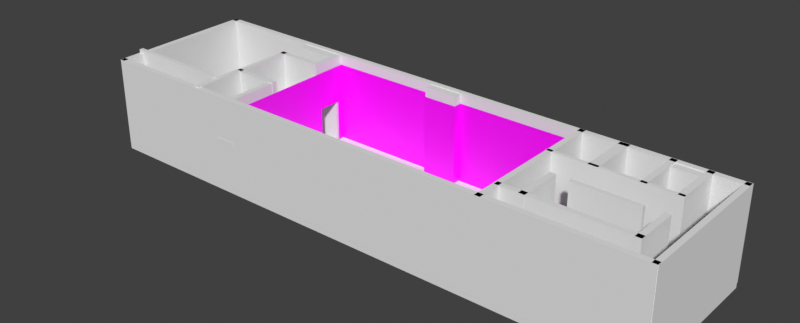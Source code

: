 # Source: 240_west_37th.before-edge-snap.blend  (saved by Blender 4.5.91; exported with 4.5.12 LTS)
import bpy
from mathutils import Matrix  # noqa: F401  (used for matrix-valued properties, if any)

bpy.ops.wm.read_factory_settings(use_empty=True)
scene = bpy.context.scene
scene.name = 'Scene'

# ---- collections
col_projection_surfaces = bpy.data.collections.new('Projection_Surfaces'); scene.collection.children.link(col_projection_surfaces)
col_room_structure = bpy.data.collections.new('Room_Structure'); scene.collection.children.link(col_room_structure)

# ---- images (referenced by path relative to the original .blend; pixels are not part of the script)
import os
ASSET_DIR = os.environ.get("B2B_ASSET_DIR", "")  # directory of the original .blend (textures are referenced by path, not embedded)
HERE = os.path.dirname(os.path.abspath(__file__))  # packed textures are extracted next to this script under _unpacked/

def load_image(name, relpath, width, height, colorspace="sRGB"):
    """Load a texture the original file referenced (path relative to the .blend, or extracted next to this script)."""
    p = next((c for c in (os.path.join(HERE, relpath), os.path.join(ASSET_DIR, relpath)) if relpath and os.path.exists(c)), "")
    if p:
        img = bpy.data.images.load(p, check_existing=True)
        img.name = name
    else:  # same state as the original file: an image datablock whose file is absent (Cycles renders it pink)
        img = bpy.data.images.new(name, width, height)
        img.source = "FILE"
        img.filepath = "//" + (relpath or name)
    img.colorspace_settings.name = colorspace
    return img
img_test_pattern_png = load_image('test-pattern.png', 'test-pattern.png', 1024, 1024, 'sRGB')

# ---- materials (node trees are filled in below, after node groups)
mat_projection_test_pattern_material = bpy.data.materials.new('projection_test_pattern_material')

# ---- material node trees
mat_projection_test_pattern_material.use_nodes = True; mat_projection_test_pattern_material.node_tree.nodes.clear()
_N = mat_projection_test_pattern_material.node_tree.nodes; _L = mat_projection_test_pattern_material.node_tree.links
n0 = _N.new('ShaderNodeBsdfPrincipled'); n0.name = 'Principled BSDF'; n0.location = (-200, 100)
n1 = _N.new('ShaderNodeOutputMaterial'); n1.name = 'Material Output'; n1.location = (200, 100)
n2 = _N.new('ShaderNodeTexImage'); n2.name = 'Image Texture'; n2.location = (-624, 96)
n2.image = img_test_pattern_png
_L.new(n0.outputs[0], n1.inputs[0])
_L.new(n2.outputs[0], n0.inputs[0])
n1.is_active_output = True

# ---- world
world_world = bpy.data.worlds.new('World'); scene.world = world_world
world_world.use_nodes = True; world_world.node_tree.nodes.clear()
_N = world_world.node_tree.nodes; _L = world_world.node_tree.links
n0 = _N.new('ShaderNodeOutputWorld'); n0.name = 'World Output'; n0.location = (200, 100)
n1 = _N.new('ShaderNodeBackground'); n1.name = 'Background'; n1.location = (-200, 100)
n1.inputs[0].default_value = (0.05088, 0.05088, 0.05088, 1.0)
_L.new(n1.outputs[0], n0.inputs[0])
n0.is_active_output = True
world_world.color = (1.0, 1.0, 1.0)
world_world.sun_shadow_jitter_overblur = 0.0

# ---- meshes
me_projection_wall_y_positive_mesh = bpy.data.meshes.new('projection_wall_y_positive_mesh')
me_projection_wall_y_positive_mesh.from_pydata([(-0.3178, -0.3048, -0.1045), (0.3397, -0.3048, -0.1045), (-0.3178, 0.3048, -0.1045), (0.3397, 0.3048, -0.1045), (-0.0439, -0.3048, -0.1045), (-0.00149, -0.3048, 0.0), (0.04092, -0.3048, -0.1045), (0.04092, 0.3048, -0.1045), (-0.00149, 0.3048, 0.0), (-0.0439, 0.3048, -0.1045), (-0.04363, -0.3048, 0.0), (-0.04363, 0.3048, 0.0), (0.04065, -0.3048, 0.0), (0.04065, 0.3048, 0.0)], [], [(6, 1, 3, 7), (0, 4, 9, 2), (10, 5, 8, 11), (12, 6, 7, 13), (4, 10, 11, 9), (5, 12, 13, 8)])
_uv = me_projection_wall_y_positive_mesh.uv_layers.new(name='ProjectionUV')
_uv.uv.foreach_set('vector', [1.64, 0.001168, 3.007, 0.001168, 3.007, 1.0, 1.64, 1.0, -0.001251, 0.001168, 1.252, 0.001168, 1.252, 1.0, -0.001251, 1.0, 1.253, 0.001168, 1.446, 0.001168, 1.446, 1.0, 1.253, 1.0, 1.639, 0.001168, 1.64, 0.001168, 1.64, 1.0, 1.639, 1.0, 1.252, 0.001168, 1.253, 0.001168, 1.253, 1.0, 1.252, 1.0, 1.446, 0.001168, 1.639, 0.001168, 1.639, 1.0, 1.446, 1.0])
me_projection_wall_y_positive_mesh.materials.append(mat_projection_test_pattern_material)
me_projection_wall_y_positive_mesh.update()
me_projection_wall_y_negative_mesh = bpy.data.meshes.new('projection_wall_y_negative_mesh')
me_projection_wall_y_negative_mesh.from_pydata([(-0.3048, -0.3048, 0.0), (0.3048, -0.3048, 0.0), (-0.3048, 0.3048, 0.0), (0.3048, 0.3048, 0.0)], [], [(0, 1, 3, 2)])
_uv = me_projection_wall_y_negative_mesh.uv_layers.new(name='ProjectionUV')
_uv.uv.foreach_set('vector', [0.0, 0.0, 3.027, 0.0, 3.027, 1.0, 0.0, 1.0])
me_projection_wall_y_negative_mesh.materials.append(mat_projection_test_pattern_material)
me_projection_wall_y_negative_mesh.update()
me_projection_wall_x_positive_mesh = bpy.data.meshes.new('projection_wall_x_positive_mesh')
me_projection_wall_x_positive_mesh.from_pydata([(-0.3048, -0.3048, 0.0), (0.3048, -0.3048, 0.0), (-0.3048, 0.3048, 0.0), (0.3048, 0.3048, 0.0), (-0.1016, -0.3048, 0.0), (0.03603, 0.05833, 5.117e-09), (0.03603, -0.3048, 0.0), (-0.1016, 0.05833, 5.117e-09)], [], [(6, 1, 3, 2, 0, 4, 7, 5)])
_uv = me_projection_wall_x_positive_mesh.uv_layers.new(name='ProjectionUV')
_uv.uv.foreach_set('vector', [0.8544, 0.004188, 1.525, 0.004188, 1.525, 1.001, 0.003637, 1.001, 0.003637, 0.004187, 0.5108, 0.004188, 0.5108, 0.5981, 0.8544, 0.5981])
me_projection_wall_x_positive_mesh.materials.append(mat_projection_test_pattern_material)
me_projection_wall_x_positive_mesh.update()
me_projection_wall_x_negative_mesh = bpy.data.meshes.new('projection_wall_x_negative_mesh')
me_projection_wall_x_negative_mesh.from_pydata([(-0.3048, -0.3048, 0.0), (0.3048, -0.3048, 0.0), (-0.3048, 0.3048, 0.0), (0.3048, 0.3048, 0.0), (-0.2111, -0.3048, 0.0), (-0.1081, -0.3048, 0.0), (-0.2111, 0.01459, 0.0), (-0.1081, 0.01459, 0.0), (0.173, -0.3048, 0.0), (0.276, -0.3048, 0.0), (0.173, 0.01459, 0.0), (0.276, 0.01459, 0.0)], [], [(1, 3, 2, 0, 4, 6, 7, 5, 8, 10, 11, 9)])
_uv = me_projection_wall_x_negative_mesh.uv_layers.new(name='ProjectionUV')
_uv.uv.foreach_set('vector', [2.005, 0.0, 2.005, 1.0, 0.0, 1.0, 0.0, 0.0, 0.3082, 0.0, 0.3082, 0.5239, 0.6469, 0.5239, 0.6469, 0.0, 1.571, 0.0, 1.571, 0.5239, 1.91, 0.5239, 1.91, 0.0])
me_projection_wall_x_negative_mesh.materials.append(mat_projection_test_pattern_material)
me_projection_wall_x_negative_mesh.update()
me_cube = bpy.data.meshes.new('Cube')
me_cube.from_pydata([(-0.3048, -0.3048, -0.3048), (-0.3048, -0.3048, 0.3048), (-0.3048, 0.3048, -0.3048), (-0.3048, 0.3048, 0.3048), (0.3048, -0.3048, -0.3048), (0.3048, -0.3048, 0.3048), (0.3048, 0.3048, -0.3048), (0.3048, 0.3048, 0.3048)], [], [(0, 1, 3, 2), (2, 3, 7, 6), (6, 7, 5, 4), (4, 5, 1, 0), (2, 6, 4, 0), (7, 3, 1, 5)])
_uv = me_cube.uv_layers.new(name='UVMap')
_uv.uv.foreach_set('vector', [0.375, 0.0, 0.625, 0.0, 0.625, 0.25, 0.375, 0.25, 0.375, 0.25, 0.625, 0.25, 0.625, 0.5, 0.375, 0.5, 0.375, 0.5, 0.625, 0.5, 0.625, 0.75, 0.375, 0.75, 0.375, 0.75, 0.625, 0.75, 0.625, 1.0, 0.375, 1.0, 0.125, 0.5, 0.375, 0.5, 0.375, 0.75, 0.125, 0.75, 0.625, 0.5, 0.875, 0.5, 0.875, 0.75, 0.625, 0.75])
me_cube.update()
me_cube_001 = bpy.data.meshes.new('Cube.001')
me_cube_001.from_pydata([(-0.3048, -0.3048, -0.3048), (-0.3048, -0.3048, 0.3048), (-0.3048, 0.3048, -0.3048), (-0.3048, 0.3048, 0.3048), (0.3048, -0.3048, -0.3048), (0.3048, -0.3048, 0.3048), (0.3048, 0.3048, -0.3048), (0.3048, 0.3048, 0.3048)], [], [(0, 1, 3, 2), (2, 3, 7, 6), (6, 7, 5, 4), (4, 5, 1, 0), (2, 6, 4, 0), (7, 3, 1, 5)])
_uv = me_cube_001.uv_layers.new(name='UVMap')
_uv.uv.foreach_set('vector', [0.375, 0.0, 0.625, 0.0, 0.625, 0.25, 0.375, 0.25, 0.375, 0.25, 0.625, 0.25, 0.625, 0.5, 0.375, 0.5, 0.375, 0.5, 0.625, 0.5, 0.625, 0.75, 0.375, 0.75, 0.375, 0.75, 0.625, 0.75, 0.625, 1.0, 0.375, 1.0, 0.125, 0.5, 0.375, 0.5, 0.375, 0.75, 0.125, 0.75, 0.625, 0.5, 0.875, 0.5, 0.875, 0.75, 0.625, 0.75])
me_cube_001.update()
me_cube_002 = bpy.data.meshes.new('Cube.002')
me_cube_002.from_pydata([(-0.3048, -0.3048, -0.3048), (-0.3048, -0.3048, 0.3048), (-0.3048, 0.3048, -0.3048), (-0.3048, 0.3048, 0.3048), (0.3048, -0.3048, -0.3048), (0.3048, -0.3048, 0.3048), (0.3048, 0.3048, -0.3048), (0.3048, 0.3048, 0.3048)], [], [(0, 1, 3, 2), (2, 3, 7, 6), (6, 7, 5, 4), (4, 5, 1, 0), (2, 6, 4, 0), (7, 3, 1, 5)])
_uv = me_cube_002.uv_layers.new(name='UVMap')
_uv.uv.foreach_set('vector', [0.375, 0.0, 0.625, 0.0, 0.625, 0.25, 0.375, 0.25, 0.375, 0.25, 0.625, 0.25, 0.625, 0.5, 0.375, 0.5, 0.375, 0.5, 0.625, 0.5, 0.625, 0.75, 0.375, 0.75, 0.375, 0.75, 0.625, 0.75, 0.625, 1.0, 0.375, 1.0, 0.125, 0.5, 0.375, 0.5, 0.375, 0.75, 0.125, 0.75, 0.625, 0.5, 0.875, 0.5, 0.875, 0.75, 0.625, 0.75])
me_cube_002.update()
me_cube_003 = bpy.data.meshes.new('Cube.003')
me_cube_003.from_pydata([(-0.3048, -0.3048, -0.3048), (-0.3048, -0.3048, 0.3048), (-0.3048, 0.3048, -0.3048), (-0.3048, 0.3048, 0.3048), (0.3048, -0.3048, -0.3048), (0.3048, -0.3048, 0.3048), (0.3048, 0.3048, -0.3048), (0.3048, 0.3048, 0.3048)], [], [(0, 1, 3, 2), (2, 3, 7, 6), (6, 7, 5, 4), (4, 5, 1, 0), (2, 6, 4, 0), (7, 3, 1, 5)])
_uv = me_cube_003.uv_layers.new(name='UVMap')
_uv.uv.foreach_set('vector', [0.375, 0.0, 0.625, 0.0, 0.625, 0.25, 0.375, 0.25, 0.375, 0.25, 0.625, 0.25, 0.625, 0.5, 0.375, 0.5, 0.375, 0.5, 0.625, 0.5, 0.625, 0.75, 0.375, 0.75, 0.375, 0.75, 0.625, 0.75, 0.625, 1.0, 0.375, 1.0, 0.125, 0.5, 0.375, 0.5, 0.375, 0.75, 0.125, 0.75, 0.625, 0.5, 0.875, 0.5, 0.875, 0.75, 0.625, 0.75])
me_cube_003.update()
me_cube_004 = bpy.data.meshes.new('Cube.004')
me_cube_004.from_pydata([(-0.3048, -0.3048, -0.3048), (-0.3048, -0.3048, 0.3048), (-0.3048, 0.3048, -0.3048), (-0.3048, 0.3048, 0.3048), (0.3048, -0.3048, -0.3048), (0.3048, -0.3048, 0.3048), (0.3048, 0.3048, -0.3048), (0.3048, 0.3048, 0.3048)], [], [(0, 1, 3, 2), (2, 3, 7, 6), (6, 7, 5, 4), (4, 5, 1, 0), (2, 6, 4, 0), (7, 3, 1, 5)])
_uv = me_cube_004.uv_layers.new(name='UVMap')
_uv.uv.foreach_set('vector', [0.375, 0.0, 0.625, 0.0, 0.625, 0.25, 0.375, 0.25, 0.375, 0.25, 0.625, 0.25, 0.625, 0.5, 0.375, 0.5, 0.375, 0.5, 0.625, 0.5, 0.625, 0.75, 0.375, 0.75, 0.375, 0.75, 0.625, 0.75, 0.625, 1.0, 0.375, 1.0, 0.125, 0.5, 0.375, 0.5, 0.375, 0.75, 0.125, 0.75, 0.625, 0.5, 0.875, 0.5, 0.875, 0.75, 0.625, 0.75])
me_cube_004.update()
me_cube_005 = bpy.data.meshes.new('Cube.005')
me_cube_005.from_pydata([(-0.3048, -0.3048, -0.3048), (-0.3048, -0.3048, 0.3048), (-0.3048, 0.3048, -0.3048), (-0.3048, 0.3048, 0.3048), (0.3048, -0.3048, -0.3048), (0.3048, -0.3048, 0.3048), (0.3048, 0.3048, -0.3048), (0.3048, 0.3048, 0.3048)], [], [(0, 1, 3, 2), (2, 3, 7, 6), (6, 7, 5, 4), (4, 5, 1, 0), (2, 6, 4, 0), (7, 3, 1, 5)])
_uv = me_cube_005.uv_layers.new(name='UVMap')
_uv.uv.foreach_set('vector', [0.375, 0.0, 0.625, 0.0, 0.625, 0.25, 0.375, 0.25, 0.375, 0.25, 0.625, 0.25, 0.625, 0.5, 0.375, 0.5, 0.375, 0.5, 0.625, 0.5, 0.625, 0.75, 0.375, 0.75, 0.375, 0.75, 0.625, 0.75, 0.625, 1.0, 0.375, 1.0, 0.125, 0.5, 0.375, 0.5, 0.375, 0.75, 0.125, 0.75, 0.625, 0.5, 0.875, 0.5, 0.875, 0.75, 0.625, 0.75])
me_cube_005.update()
me_cube_006 = bpy.data.meshes.new('Cube.006')
me_cube_006.from_pydata([(-0.3048, -0.3048, -0.3048), (-0.3048, -0.3048, 0.3048), (-0.3048, 0.3048, -0.3048), (-0.3048, 0.3048, 0.3048), (0.3048, -0.3048, -0.3048), (0.3048, -0.3048, 0.3048), (0.3048, 0.3048, -0.3048), (0.3048, 0.3048, 0.3048)], [], [(0, 1, 3, 2), (2, 3, 7, 6), (6, 7, 5, 4), (4, 5, 1, 0), (2, 6, 4, 0), (7, 3, 1, 5)])
_uv = me_cube_006.uv_layers.new(name='UVMap')
_uv.uv.foreach_set('vector', [0.375, 0.0, 0.625, 0.0, 0.625, 0.25, 0.375, 0.25, 0.375, 0.25, 0.625, 0.25, 0.625, 0.5, 0.375, 0.5, 0.375, 0.5, 0.625, 0.5, 0.625, 0.75, 0.375, 0.75, 0.375, 0.75, 0.625, 0.75, 0.625, 1.0, 0.375, 1.0, 0.125, 0.5, 0.375, 0.5, 0.375, 0.75, 0.125, 0.75, 0.625, 0.5, 0.875, 0.5, 0.875, 0.75, 0.625, 0.75])
me_cube_006.update()
me_cube_007 = bpy.data.meshes.new('Cube.007')
me_cube_007.from_pydata([(-0.3048, -0.3048, -0.3048), (-0.3048, -0.3048, 0.3048), (-0.3048, 0.3048, -0.3048), (-0.3048, 0.3048, 0.3048), (0.3048, -0.3048, -0.3048), (0.3048, -0.3048, 0.3048), (0.3048, 0.3048, -0.3048), (0.3048, 0.3048, 0.3048)], [], [(0, 1, 3, 2), (2, 3, 7, 6), (6, 7, 5, 4), (4, 5, 1, 0), (2, 6, 4, 0), (7, 3, 1, 5)])
_uv = me_cube_007.uv_layers.new(name='UVMap')
_uv.uv.foreach_set('vector', [0.375, 0.0, 0.625, 0.0, 0.625, 0.25, 0.375, 0.25, 0.375, 0.25, 0.625, 0.25, 0.625, 0.5, 0.375, 0.5, 0.375, 0.5, 0.625, 0.5, 0.625, 0.75, 0.375, 0.75, 0.375, 0.75, 0.625, 0.75, 0.625, 1.0, 0.375, 1.0, 0.125, 0.5, 0.375, 0.5, 0.375, 0.75, 0.125, 0.75, 0.625, 0.5, 0.875, 0.5, 0.875, 0.75, 0.625, 0.75])
me_cube_007.update()
me_cube_008 = bpy.data.meshes.new('Cube.008')
me_cube_008.from_pydata([(-0.3048, -0.3048, -0.3048), (-0.3048, -0.3048, 0.3048), (-0.3048, 0.3048, -0.3048), (-0.3048, 0.3048, 0.3048), (0.3048, -0.3048, -0.3048), (0.3048, -0.3048, 0.3048), (0.3048, 0.3048, -0.3048), (0.3048, 0.3048, 0.3048), (-0.1798, 0.3048, -0.05894), (-0.1798, 0.3048, -0.3048), (0.1798, 0.3048, -0.05894), (0.1798, 0.3048, -0.3048), (0.1798, -0.3048, -0.05894), (-0.1798, -0.3048, -0.3048), (-0.1798, -0.3048, -0.05894), (0.1798, -0.3048, -0.3048)], [], [(0, 1, 3, 2), (2, 3, 7, 6, 11, 10, 8, 9), (6, 7, 5, 4), (15, 4, 5, 1, 0, 13, 14, 12), (11, 6, 4, 15), (13, 0, 2, 9), (7, 3, 1, 5), (9, 8, 14, 13), (12, 10, 11, 15), (8, 10, 12, 14)])
_uv = me_cube_008.uv_layers.new(name='UVMap')
_uv.uv.foreach_set('vector', [0.375, 0.0, 0.625, 0.0, 0.625, 0.25, 0.375, 0.25, 0.375, 0.25, 0.625, 0.25, 0.625, 0.5, 0.375, 0.5, 0.375, 0.4487, 0.4758, 0.4487, 0.4758, 0.3013, 0.375, 0.3013, 0.375, 0.5, 0.625, 0.5, 0.625, 0.75, 0.375, 0.75, 0.375, 0.8013, 0.375, 0.75, 0.625, 0.75, 0.625, 1.0, 0.375, 1.0, 0.375, 0.9487, 0.4758, 0.9487, 0.4758, 0.8013, 0.3237, 0.5, 0.375, 0.5, 0.375, 0.75, 0.3237, 0.75, 0.1763, 0.75, 0.125, 0.75, 0.125, 0.5, 0.1763, 0.5, 0.625, 0.5, 0.875, 0.5, 0.875, 0.75, 0.625, 0.75, 0.4541, 0.1983, 0.625, 0.1983, 0.625, 0.05167, 0.4541, 0.05167, 0.625, 0.6983, 0.625, 0.5517, 0.4541, 0.5517, 0.4541, 0.6983, 0.875, 0.5517, 0.625, 0.5517, 0.625, 0.6983, 0.875, 0.6983])
me_cube_008.update()
me_cube_009 = bpy.data.meshes.new('Cube.009')
me_cube_009.from_pydata([(-0.3048, -0.3048, -0.3048), (-0.3048, -0.3048, 0.3048), (-0.3048, 0.3048, -0.3048), (-0.3048, 0.3048, 0.3048), (0.3048, -0.3048, -0.3048), (0.3048, -0.3048, 0.3048), (0.3048, 0.3048, -0.3048), (0.3048, 0.3048, 0.3048)], [], [(0, 1, 3, 2), (2, 3, 7, 6), (6, 7, 5, 4), (4, 5, 1, 0), (2, 6, 4, 0), (7, 3, 1, 5)])
_uv = me_cube_009.uv_layers.new(name='UVMap')
_uv.uv.foreach_set('vector', [0.375, 0.0, 0.625, 0.0, 0.625, 0.25, 0.375, 0.25, 0.375, 0.25, 0.625, 0.25, 0.625, 0.5, 0.375, 0.5, 0.375, 0.5, 0.625, 0.5, 0.625, 0.75, 0.375, 0.75, 0.375, 0.75, 0.625, 0.75, 0.625, 1.0, 0.375, 1.0, 0.125, 0.5, 0.375, 0.5, 0.375, 0.75, 0.125, 0.75, 0.625, 0.5, 0.875, 0.5, 0.875, 0.75, 0.625, 0.75])
me_cube_009.update()
me_cube_010 = bpy.data.meshes.new('Cube.010')
me_cube_010.from_pydata([(-0.3048, -0.3048, -0.3048), (-0.3048, -0.3048, 0.3048), (-0.3048, 0.3048, -0.3048), (-0.3048, 0.3048, 0.3048), (0.3048, -0.3048, -0.3048), (0.3048, -0.3048, 0.3048), (0.3048, 0.3048, -0.3048), (0.3048, 0.3048, 0.3048)], [], [(0, 1, 3, 2), (2, 3, 7, 6), (6, 7, 5, 4), (4, 5, 1, 0), (2, 6, 4, 0), (7, 3, 1, 5)])
_uv = me_cube_010.uv_layers.new(name='UVMap')
_uv.uv.foreach_set('vector', [0.375, 0.0, 0.625, 0.0, 0.625, 0.25, 0.375, 0.25, 0.375, 0.25, 0.625, 0.25, 0.625, 0.5, 0.375, 0.5, 0.375, 0.5, 0.625, 0.5, 0.625, 0.75, 0.375, 0.75, 0.375, 0.75, 0.625, 0.75, 0.625, 1.0, 0.375, 1.0, 0.125, 0.5, 0.375, 0.5, 0.375, 0.75, 0.125, 0.75, 0.625, 0.5, 0.875, 0.5, 0.875, 0.75, 0.625, 0.75])
me_cube_010.update()
me_cube_011 = bpy.data.meshes.new('Cube.011')
me_cube_011.from_pydata([(-0.3048, -0.3048, -0.3048), (-0.3048, -0.3048, 0.3048), (-0.3048, 0.3048, -0.3048), (-0.3048, 0.3048, 0.3048), (0.3048, -0.3048, -0.3048), (0.3048, 0.3048, -0.3048), (-0.04507, 0.3048, 0.1594), (-0.04507, 0.3048, 0.3048), (0.3048, 0.3048, 0.1594), (0.3048, -0.3048, 0.1594), (-0.04507, -0.3048, 0.1594), (-0.04507, -0.3048, 0.3048)], [], [(0, 1, 3, 2), (5, 2, 3, 7, 6, 8), (9, 4, 5, 8), (1, 0, 4, 9, 10, 11), (2, 5, 4, 0), (7, 3, 1, 11), (11, 10, 6, 7), (9, 8, 6, 10)])
_uv = me_cube_011.uv_layers.new(name='UVMap')
_uv.uv.foreach_set('vector', [0.375, 0.0, 0.625, 0.0, 0.625, 0.25, 0.375, 0.25, 0.375, 0.5, 0.375, 0.25, 0.625, 0.25, 0.625, 0.3565, 0.5654, 0.3565, 0.5654, 0.5, 0.5654, 0.75, 0.375, 0.75, 0.375, 0.5, 0.5654, 0.5, 0.625, 1.0, 0.375, 1.0, 0.375, 0.75, 0.5654, 0.75, 0.5654, 0.8935, 0.625, 0.8935, 0.125, 0.5, 0.375, 0.5, 0.375, 0.75, 0.125, 0.75, 0.7685, 0.5, 0.875, 0.5, 0.875, 0.75, 0.7685, 0.75, 0.5583, 0.04183, 0.375, 0.04183, 0.375, 0.2082, 0.5583, 0.2082, 0.2887, 0.7082, 0.2887, 0.5418, 0.125, 0.5418, 0.125, 0.7082])
me_cube_011.update()
me_cube_012 = bpy.data.meshes.new('Cube.012')
me_cube_012.from_pydata([(-0.3048, -0.3048, -0.3048), (-0.3048, -0.3048, 0.3048), (-0.3048, 0.3048, -0.3048), (-0.3048, 0.3048, 0.3048), (0.3048, -0.3048, -0.3048), (0.3048, -0.3048, 0.3048), (0.3048, 0.3048, -0.3048), (0.3048, 0.3048, 0.3048)], [], [(0, 1, 3, 2), (2, 3, 7, 6), (6, 7, 5, 4), (4, 5, 1, 0), (2, 6, 4, 0), (7, 3, 1, 5)])
_uv = me_cube_012.uv_layers.new(name='UVMap')
_uv.uv.foreach_set('vector', [0.375, 0.0, 0.625, 0.0, 0.625, 0.25, 0.375, 0.25, 0.375, 0.25, 0.625, 0.25, 0.625, 0.5, 0.375, 0.5, 0.375, 0.5, 0.625, 0.5, 0.625, 0.75, 0.375, 0.75, 0.375, 0.75, 0.625, 0.75, 0.625, 1.0, 0.375, 1.0, 0.125, 0.5, 0.375, 0.5, 0.375, 0.75, 0.125, 0.75, 0.625, 0.5, 0.875, 0.5, 0.875, 0.75, 0.625, 0.75])
me_cube_012.update()
me_cube_013 = bpy.data.meshes.new('Cube.013')
me_cube_013.from_pydata([(-0.3048, -0.3048, -0.3048), (-0.3048, -0.3048, 0.3048), (-0.3048, 0.3048, -0.3048), (-0.3048, 0.3048, 0.3048), (0.3048, -0.3048, -0.3048), (0.3048, -0.3048, 0.3048), (0.3048, 0.3048, -0.3048), (0.3048, 0.3048, 0.3048)], [], [(0, 1, 3, 2), (2, 3, 7, 6), (6, 7, 5, 4), (4, 5, 1, 0), (2, 6, 4, 0), (7, 3, 1, 5)])
_uv = me_cube_013.uv_layers.new(name='UVMap')
_uv.uv.foreach_set('vector', [0.375, 0.0, 0.625, 0.0, 0.625, 0.25, 0.375, 0.25, 0.375, 0.25, 0.625, 0.25, 0.625, 0.5, 0.375, 0.5, 0.375, 0.5, 0.625, 0.5, 0.625, 0.75, 0.375, 0.75, 0.375, 0.75, 0.625, 0.75, 0.625, 1.0, 0.375, 1.0, 0.125, 0.5, 0.375, 0.5, 0.375, 0.75, 0.125, 0.75, 0.625, 0.5, 0.875, 0.5, 0.875, 0.75, 0.625, 0.75])
me_cube_013.update()
me_cube_014 = bpy.data.meshes.new('Cube.014')
me_cube_014.from_pydata([(-0.3048, -0.3048, -0.3048), (-0.3048, -0.3048, 0.3048), (-0.3048, 0.3048, -0.3048), (-0.3048, 0.3048, 0.3048), (0.3048, -0.3048, -0.3048), (0.3048, -0.3048, 0.3048), (0.3048, 0.3048, -0.3048), (0.3048, 0.3048, 0.3048)], [], [(0, 1, 3, 2), (2, 3, 7, 6), (6, 7, 5, 4), (4, 5, 1, 0), (2, 6, 4, 0), (7, 3, 1, 5)])
_uv = me_cube_014.uv_layers.new(name='UVMap')
_uv.uv.foreach_set('vector', [0.375, 0.0, 0.625, 0.0, 0.625, 0.25, 0.375, 0.25, 0.375, 0.25, 0.625, 0.25, 0.625, 0.5, 0.375, 0.5, 0.375, 0.5, 0.625, 0.5, 0.625, 0.75, 0.375, 0.75, 0.375, 0.75, 0.625, 0.75, 0.625, 1.0, 0.375, 1.0, 0.125, 0.5, 0.375, 0.5, 0.375, 0.75, 0.125, 0.75, 0.625, 0.5, 0.875, 0.5, 0.875, 0.75, 0.625, 0.75])
me_cube_014.update()
me_cube_015 = bpy.data.meshes.new('Cube.015')
me_cube_015.from_pydata([(-0.3048, -0.3048, -0.3048), (-0.3048, -0.3048, 0.3048), (-0.3048, 0.3048, -0.3048), (-0.3048, 0.3048, 0.3048), (0.3048, -0.3048, -0.3048), (0.3048, -0.3048, 0.3048), (0.3048, 0.3048, -0.3048), (0.3048, 0.3048, 0.3048)], [], [(0, 1, 3, 2), (2, 3, 7, 6), (6, 7, 5, 4), (4, 5, 1, 0), (2, 6, 4, 0), (7, 3, 1, 5)])
_uv = me_cube_015.uv_layers.new(name='UVMap')
_uv.uv.foreach_set('vector', [0.375, 0.0, 0.625, 0.0, 0.625, 0.25, 0.375, 0.25, 0.375, 0.25, 0.625, 0.25, 0.625, 0.5, 0.375, 0.5, 0.375, 0.5, 0.625, 0.5, 0.625, 0.75, 0.375, 0.75, 0.375, 0.75, 0.625, 0.75, 0.625, 1.0, 0.375, 1.0, 0.125, 0.5, 0.375, 0.5, 0.375, 0.75, 0.125, 0.75, 0.625, 0.5, 0.875, 0.5, 0.875, 0.75, 0.625, 0.75])
me_cube_015.update()
me_cube_016 = bpy.data.meshes.new('Cube.016')
me_cube_016.from_pydata([(-0.3048, -0.3048, -0.3048), (-0.3048, -0.3048, 0.3048), (-0.3048, 0.3048, -0.3048), (-0.3048, 0.3048, 0.3048), (0.3048, -0.3048, -0.3048), (0.3048, -0.3048, 0.3048), (0.3048, 0.3048, -0.3048), (0.3048, 0.3048, 0.3048)], [], [(0, 1, 3, 2), (2, 3, 7, 6), (6, 7, 5, 4), (4, 5, 1, 0), (2, 6, 4, 0), (7, 3, 1, 5)])
_uv = me_cube_016.uv_layers.new(name='UVMap')
_uv.uv.foreach_set('vector', [0.375, 0.0, 0.625, 0.0, 0.625, 0.25, 0.375, 0.25, 0.375, 0.25, 0.625, 0.25, 0.625, 0.5, 0.375, 0.5, 0.375, 0.5, 0.625, 0.5, 0.625, 0.75, 0.375, 0.75, 0.375, 0.75, 0.625, 0.75, 0.625, 1.0, 0.375, 1.0, 0.125, 0.5, 0.375, 0.5, 0.375, 0.75, 0.125, 0.75, 0.625, 0.5, 0.875, 0.5, 0.875, 0.75, 0.625, 0.75])
me_cube_016.update()
me_cube_017 = bpy.data.meshes.new('Cube.017')
me_cube_017.from_pydata([(-0.3048, -0.3048, -0.3048), (-0.3048, -0.3048, 0.3048), (-0.3048, 0.3048, -0.3048), (-0.3048, 0.3048, 0.3048), (0.3048, -0.3048, -0.3048), (0.3048, -0.3048, 0.3048), (0.3048, 0.3048, -0.3048), (0.3048, 0.3048, 0.3048)], [], [(0, 1, 3, 2), (2, 3, 7, 6), (6, 7, 5, 4), (4, 5, 1, 0), (2, 6, 4, 0), (7, 3, 1, 5)])
_uv = me_cube_017.uv_layers.new(name='UVMap')
_uv.uv.foreach_set('vector', [0.375, 0.0, 0.625, 0.0, 0.625, 0.25, 0.375, 0.25, 0.375, 0.25, 0.625, 0.25, 0.625, 0.5, 0.375, 0.5, 0.375, 0.5, 0.625, 0.5, 0.625, 0.75, 0.375, 0.75, 0.375, 0.75, 0.625, 0.75, 0.625, 1.0, 0.375, 1.0, 0.125, 0.5, 0.375, 0.5, 0.375, 0.75, 0.125, 0.75, 0.625, 0.5, 0.875, 0.5, 0.875, 0.75, 0.625, 0.75])
me_cube_017.update()
me_cube_018 = bpy.data.meshes.new('Cube.018')
me_cube_018.from_pydata([(-0.3048, -0.3048, -0.3048), (-0.3048, -0.3048, 0.3048), (-0.3048, 0.3048, -0.3048), (-0.3048, 0.3048, 0.3048), (0.3048, -0.3048, -0.3048), (0.3048, -0.3048, 0.3048), (0.3048, 0.3048, -0.3048), (0.3048, 0.3048, 0.3048)], [], [(0, 1, 3, 2), (2, 3, 7, 6), (6, 7, 5, 4), (4, 5, 1, 0), (2, 6, 4, 0), (7, 3, 1, 5)])
_uv = me_cube_018.uv_layers.new(name='UVMap')
_uv.uv.foreach_set('vector', [0.375, 0.0, 0.625, 0.0, 0.625, 0.25, 0.375, 0.25, 0.375, 0.25, 0.625, 0.25, 0.625, 0.5, 0.375, 0.5, 0.375, 0.5, 0.625, 0.5, 0.625, 0.75, 0.375, 0.75, 0.375, 0.75, 0.625, 0.75, 0.625, 1.0, 0.375, 1.0, 0.125, 0.5, 0.375, 0.5, 0.375, 0.75, 0.125, 0.75, 0.625, 0.5, 0.875, 0.5, 0.875, 0.75, 0.625, 0.75])
me_cube_018.update()
me_cube_020 = bpy.data.meshes.new('Cube.020')
me_cube_020.from_pydata([(-0.3048, -0.3048, -0.3048), (-0.3048, -0.3048, 0.3048), (-0.3048, 0.3048, -0.3048), (-0.3048, 0.3048, 0.3048), (0.3048, -0.3048, -0.3048), (0.3048, -0.3048, 0.3048), (0.3048, 0.3048, -0.3048), (0.3048, 0.3048, 0.3048), (-0.09229, 0.3048, 0.01454), (-0.09229, 0.3048, -0.3048), (0.0281, 0.3048, 0.01454), (0.0281, 0.3048, -0.3048), (0.0281, -0.3048, 0.01454), (-0.09229, -0.3048, -0.3048), (-0.09229, -0.3048, 0.01454), (0.0281, -0.3048, -0.3048)], [], [(0, 1, 3, 2), (2, 3, 7, 6, 11, 10, 8, 9), (6, 7, 5, 4), (4, 5, 1, 0, 13, 14, 12, 15), (11, 6, 4, 15), (0, 2, 9, 13), (7, 3, 1, 5), (9, 8, 14, 13), (12, 10, 11, 15), (8, 10, 12, 14)])
_uv = me_cube_020.uv_layers.new(name='UVMap')
_uv.uv.foreach_set('vector', [0.375, 0.0, 0.625, 0.0, 0.625, 0.25, 0.375, 0.25, 0.375, 0.25, 0.625, 0.25, 0.625, 0.5, 0.375, 0.5, 0.375, 0.3865, 0.506, 0.3865, 0.506, 0.3372, 0.375, 0.3372, 0.375, 0.5, 0.625, 0.5, 0.625, 0.75, 0.375, 0.75, 0.375, 0.75, 0.625, 0.75, 0.625, 1.0, 0.375, 1.0, 0.375, 0.9128, 0.506, 0.9128, 0.506, 0.8635, 0.375, 0.8635, 0.2615, 0.5, 0.375, 0.5, 0.375, 0.75, 0.2615, 0.75, 0.125, 0.75, 0.125, 0.5, 0.2122, 0.5, 0.2122, 0.75, 0.625, 0.5, 0.875, 0.5, 0.875, 0.75, 0.625, 0.75, 0.4331, 0.1647, 0.625, 0.1647, 0.625, 0.08526, 0.4331, 0.08526, 0.625, 0.6647, 0.625, 0.5853, 0.4331, 0.5853, 0.4331, 0.6647, 0.875, 0.5853, 0.625, 0.5853, 0.625, 0.6647, 0.875, 0.6647])
me_cube_020.update()
me_cube_022 = bpy.data.meshes.new('Cube.022')
me_cube_022.from_pydata([(-0.3048, -0.3048, -0.3048), (-0.3048, -0.3048, 0.3048), (-0.3048, 0.3048, -0.3048), (-0.3048, 0.3048, 0.3048), (0.3048, -0.3048, -0.3048), (0.3048, -0.3048, 0.3048), (0.3048, 0.3048, -0.3048), (0.3048, 0.3048, 0.3048)], [], [(0, 1, 3, 2), (2, 3, 7, 6), (6, 7, 5, 4), (4, 5, 1, 0), (2, 6, 4, 0), (7, 3, 1, 5)])
_uv = me_cube_022.uv_layers.new(name='UVMap')
_uv.uv.foreach_set('vector', [0.375, 0.0, 0.625, 0.0, 0.625, 0.25, 0.375, 0.25, 0.375, 0.25, 0.625, 0.25, 0.625, 0.5, 0.375, 0.5, 0.375, 0.5, 0.625, 0.5, 0.625, 0.75, 0.375, 0.75, 0.375, 0.75, 0.625, 0.75, 0.625, 1.0, 0.375, 1.0, 0.125, 0.5, 0.375, 0.5, 0.375, 0.75, 0.125, 0.75, 0.625, 0.5, 0.875, 0.5, 0.875, 0.75, 0.625, 0.75])
me_cube_022.update()
me_cube_023 = bpy.data.meshes.new('Cube.023')
me_cube_023.from_pydata([(-0.3048, -0.3048, -0.3048), (-0.3048, -0.3048, 0.3048), (-0.3048, 0.3048, -0.3048), (-0.3048, 0.3048, 0.3048), (0.3048, -0.3048, -0.3048), (0.3048, -0.3048, 0.3048), (0.3048, 0.3048, -0.3048), (0.3048, 0.3048, 0.3048)], [], [(0, 1, 3, 2), (2, 3, 7, 6), (6, 7, 5, 4), (4, 5, 1, 0), (2, 6, 4, 0), (7, 3, 1, 5)])
_uv = me_cube_023.uv_layers.new(name='UVMap')
_uv.uv.foreach_set('vector', [0.375, 0.0, 0.625, 0.0, 0.625, 0.25, 0.375, 0.25, 0.375, 0.25, 0.625, 0.25, 0.625, 0.5, 0.375, 0.5, 0.375, 0.5, 0.625, 0.5, 0.625, 0.75, 0.375, 0.75, 0.375, 0.75, 0.625, 0.75, 0.625, 1.0, 0.375, 1.0, 0.125, 0.5, 0.375, 0.5, 0.375, 0.75, 0.125, 0.75, 0.625, 0.5, 0.875, 0.5, 0.875, 0.75, 0.625, 0.75])
me_cube_023.update()
me_cube_024 = bpy.data.meshes.new('Cube.024')
me_cube_024.from_pydata([(-0.3048, -0.3048, -0.3048), (-0.3048, -0.3048, 0.3048), (-0.3048, 0.3048, -0.3048), (-0.3048, 0.3048, 0.3048), (0.3048, -0.3048, -0.3048), (0.3048, -0.3048, 0.3048), (0.3048, 0.3048, -0.3048), (0.3048, 0.3048, 0.3048)], [], [(0, 1, 3, 2), (2, 3, 7, 6), (6, 7, 5, 4), (4, 5, 1, 0), (2, 6, 4, 0), (7, 3, 1, 5)])
_uv = me_cube_024.uv_layers.new(name='UVMap')
_uv.uv.foreach_set('vector', [0.375, 0.0, 0.625, 0.0, 0.625, 0.25, 0.375, 0.25, 0.375, 0.25, 0.625, 0.25, 0.625, 0.5, 0.375, 0.5, 0.375, 0.5, 0.625, 0.5, 0.625, 0.75, 0.375, 0.75, 0.375, 0.75, 0.625, 0.75, 0.625, 1.0, 0.375, 1.0, 0.125, 0.5, 0.375, 0.5, 0.375, 0.75, 0.125, 0.75, 0.625, 0.5, 0.875, 0.5, 0.875, 0.75, 0.625, 0.75])
me_cube_024.update()
me_cube_025 = bpy.data.meshes.new('Cube.025')
me_cube_025.from_pydata([(-0.3048, -0.3048, -0.3048), (-0.3048, -0.3048, 0.3048), (-0.3048, 0.3048, -0.3048), (-0.3048, 0.3048, 0.3048), (0.3048, -0.3048, -0.3048), (0.3048, -0.3048, 0.3048), (0.3048, 0.3048, -0.3048), (0.3048, 0.3048, 0.3048)], [], [(0, 1, 3, 2), (2, 3, 7, 6), (6, 7, 5, 4), (4, 5, 1, 0), (2, 6, 4, 0), (7, 3, 1, 5)])
_uv = me_cube_025.uv_layers.new(name='UVMap')
_uv.uv.foreach_set('vector', [0.375, 0.0, 0.625, 0.0, 0.625, 0.25, 0.375, 0.25, 0.375, 0.25, 0.625, 0.25, 0.625, 0.5, 0.375, 0.5, 0.375, 0.5, 0.625, 0.5, 0.625, 0.75, 0.375, 0.75, 0.375, 0.75, 0.625, 0.75, 0.625, 1.0, 0.375, 1.0, 0.125, 0.5, 0.375, 0.5, 0.375, 0.75, 0.125, 0.75, 0.625, 0.5, 0.875, 0.5, 0.875, 0.75, 0.625, 0.75])
me_cube_025.update()
me_cube_026 = bpy.data.meshes.new('Cube.026')
me_cube_026.from_pydata([(-0.3048, -0.3048, -0.3048), (-0.3048, -0.3048, 0.3048), (-0.3048, 0.3048, -0.3048), (-0.3048, 0.3048, 0.3048), (0.3048, -0.3048, -0.3048), (0.3048, -0.3048, 0.3048), (0.3048, 0.3048, -0.3048), (0.3048, 0.3048, 0.3048)], [], [(0, 1, 3, 2), (2, 3, 7, 6), (6, 7, 5, 4), (4, 5, 1, 0), (2, 6, 4, 0), (7, 3, 1, 5)])
_uv = me_cube_026.uv_layers.new(name='UVMap')
_uv.uv.foreach_set('vector', [0.375, 0.0, 0.625, 0.0, 0.625, 0.25, 0.375, 0.25, 0.375, 0.25, 0.625, 0.25, 0.625, 0.5, 0.375, 0.5, 0.375, 0.5, 0.625, 0.5, 0.625, 0.75, 0.375, 0.75, 0.375, 0.75, 0.625, 0.75, 0.625, 1.0, 0.375, 1.0, 0.125, 0.5, 0.375, 0.5, 0.375, 0.75, 0.125, 0.75, 0.625, 0.5, 0.875, 0.5, 0.875, 0.75, 0.625, 0.75])
me_cube_026.update()
me_cube_027 = bpy.data.meshes.new('Cube.027')
me_cube_027.from_pydata([(-0.3048, -0.3048, -0.3048), (-0.3048, -0.3048, 0.3048), (-0.3048, 0.3048, -0.3048), (-0.3048, 0.3048, 0.3048), (0.3048, -0.3048, -0.3048), (0.3048, -0.3048, 0.3048), (0.3048, 0.3048, -0.3048), (0.3048, 0.3048, 0.3048)], [], [(0, 1, 3, 2), (2, 3, 7, 6), (6, 7, 5, 4), (4, 5, 1, 0), (2, 6, 4, 0), (7, 3, 1, 5)])
_uv = me_cube_027.uv_layers.new(name='UVMap')
_uv.uv.foreach_set('vector', [0.375, 0.0, 0.625, 0.0, 0.625, 0.25, 0.375, 0.25, 0.375, 0.25, 0.625, 0.25, 0.625, 0.5, 0.375, 0.5, 0.375, 0.5, 0.625, 0.5, 0.625, 0.75, 0.375, 0.75, 0.375, 0.75, 0.625, 0.75, 0.625, 1.0, 0.375, 1.0, 0.125, 0.5, 0.375, 0.5, 0.375, 0.75, 0.125, 0.75, 0.625, 0.5, 0.875, 0.5, 0.875, 0.75, 0.625, 0.75])
me_cube_027.update()
me_cube_028 = bpy.data.meshes.new('Cube.028')
me_cube_028.from_pydata([(-0.3048, -0.3048, -0.3048), (-0.3048, -0.3048, 0.3048), (-0.3048, 0.3048, -0.3048), (-0.3048, 0.3048, 0.3048), (0.3048, -0.3048, -0.3048), (0.3048, -0.3048, 0.3048), (0.3048, 0.3048, -0.3048), (0.3048, 0.3048, 0.3048)], [], [(0, 1, 3, 2), (2, 3, 7, 6), (6, 7, 5, 4), (4, 5, 1, 0), (2, 6, 4, 0), (7, 3, 1, 5)])
_uv = me_cube_028.uv_layers.new(name='UVMap')
_uv.uv.foreach_set('vector', [0.375, 0.0, 0.625, 0.0, 0.625, 0.25, 0.375, 0.25, 0.375, 0.25, 0.625, 0.25, 0.625, 0.5, 0.375, 0.5, 0.375, 0.5, 0.625, 0.5, 0.625, 0.75, 0.375, 0.75, 0.375, 0.75, 0.625, 0.75, 0.625, 1.0, 0.375, 1.0, 0.125, 0.5, 0.375, 0.5, 0.375, 0.75, 0.125, 0.75, 0.625, 0.5, 0.875, 0.5, 0.875, 0.75, 0.625, 0.75])
me_cube_028.update()
me_cube_029 = bpy.data.meshes.new('Cube.029')
me_cube_029.from_pydata([(-0.3048, -0.3048, -0.3048), (-0.3048, -0.3048, 0.3048), (-0.3048, 0.3048, -0.3048), (-0.3048, 0.3048, 0.3048), (0.3048, -0.3048, -0.3048), (0.3048, -0.3048, 0.3048), (0.3048, 0.3048, -0.3048), (0.3048, 0.3048, 0.3048)], [], [(0, 1, 3, 2), (2, 3, 7, 6), (6, 7, 5, 4), (4, 5, 1, 0), (2, 6, 4, 0), (7, 3, 1, 5)])
_uv = me_cube_029.uv_layers.new(name='UVMap')
_uv.uv.foreach_set('vector', [0.375, 0.0, 0.625, 0.0, 0.625, 0.25, 0.375, 0.25, 0.375, 0.25, 0.625, 0.25, 0.625, 0.5, 0.375, 0.5, 0.375, 0.5, 0.625, 0.5, 0.625, 0.75, 0.375, 0.75, 0.375, 0.75, 0.625, 0.75, 0.625, 1.0, 0.375, 1.0, 0.125, 0.5, 0.375, 0.5, 0.375, 0.75, 0.125, 0.75, 0.625, 0.5, 0.875, 0.5, 0.875, 0.75, 0.625, 0.75])
me_cube_029.update()
me_cube_031 = bpy.data.meshes.new('Cube.031')
me_cube_031.from_pydata([(-0.3048, -0.3048, -0.3048), (-0.3048, -0.3048, 0.3048), (-0.3048, 0.3048, -0.3048), (-0.3048, 0.3048, 0.3048), (0.3048, -0.3048, -0.3048), (0.3048, -0.3048, 0.3048), (0.3048, 0.3048, -0.3048), (0.3048, 0.3048, 0.3048)], [], [(0, 1, 3, 2), (2, 3, 7, 6), (6, 7, 5, 4), (4, 5, 1, 0), (2, 6, 4, 0), (7, 3, 1, 5)])
_uv = me_cube_031.uv_layers.new(name='UVMap')
_uv.uv.foreach_set('vector', [0.375, 0.0, 0.625, 0.0, 0.625, 0.25, 0.375, 0.25, 0.375, 0.25, 0.625, 0.25, 0.625, 0.5, 0.375, 0.5, 0.375, 0.5, 0.625, 0.5, 0.625, 0.75, 0.375, 0.75, 0.375, 0.75, 0.625, 0.75, 0.625, 1.0, 0.375, 1.0, 0.125, 0.5, 0.375, 0.5, 0.375, 0.75, 0.125, 0.75, 0.625, 0.5, 0.875, 0.5, 0.875, 0.75, 0.625, 0.75])
me_cube_031.update()
me_cube_032 = bpy.data.meshes.new('Cube.032')
me_cube_032.from_pydata([(-0.3048, -0.3048, -0.3048), (-0.3048, -0.3048, 0.3048), (-0.3048, 0.3048, -0.3048), (-0.3048, 0.3048, 0.3048), (0.3048, -0.3048, -0.3048), (0.3048, -0.3048, 0.3048), (0.3048, 0.3048, -0.3048), (0.3048, 0.3048, 0.3048)], [], [(0, 1, 3, 2), (2, 3, 7, 6), (6, 7, 5, 4), (4, 5, 1, 0), (2, 6, 4, 0), (7, 3, 1, 5)])
_uv = me_cube_032.uv_layers.new(name='UVMap')
_uv.uv.foreach_set('vector', [0.375, 0.0, 0.625, 0.0, 0.625, 0.25, 0.375, 0.25, 0.375, 0.25, 0.625, 0.25, 0.625, 0.5, 0.375, 0.5, 0.375, 0.5, 0.625, 0.5, 0.625, 0.75, 0.375, 0.75, 0.375, 0.75, 0.625, 0.75, 0.625, 1.0, 0.375, 1.0, 0.125, 0.5, 0.375, 0.5, 0.375, 0.75, 0.125, 0.75, 0.625, 0.5, 0.875, 0.5, 0.875, 0.75, 0.625, 0.75])
me_cube_032.update()
me_cube_033 = bpy.data.meshes.new('Cube.033')
me_cube_033.from_pydata([(-0.3048, -0.3048, -0.3048), (-0.3048, -0.3048, 0.3048), (-0.3048, 0.3048, -0.3048), (-0.3048, 0.3048, 0.3048), (0.3048, -0.3048, -0.3048), (0.3048, -0.3048, 0.3048), (0.3048, 0.3048, -0.3048), (0.3048, 0.3048, 0.3048)], [], [(0, 1, 3, 2), (2, 3, 7, 6), (6, 7, 5, 4), (4, 5, 1, 0), (2, 6, 4, 0), (7, 3, 1, 5)])
_uv = me_cube_033.uv_layers.new(name='UVMap')
_uv.uv.foreach_set('vector', [0.375, 0.0, 0.625, 0.0, 0.625, 0.25, 0.375, 0.25, 0.375, 0.25, 0.625, 0.25, 0.625, 0.5, 0.375, 0.5, 0.375, 0.5, 0.625, 0.5, 0.625, 0.75, 0.375, 0.75, 0.375, 0.75, 0.625, 0.75, 0.625, 1.0, 0.375, 1.0, 0.125, 0.5, 0.375, 0.5, 0.375, 0.75, 0.125, 0.75, 0.625, 0.5, 0.875, 0.5, 0.875, 0.75, 0.625, 0.75])
me_cube_033.update()
me_cube_034 = bpy.data.meshes.new('Cube.034')
me_cube_034.from_pydata([(-0.3048, -0.3048, -0.3048), (-0.3048, -0.3048, 0.3048), (-0.3048, 0.3048, -0.3048), (-0.3048, 0.3048, 0.3048), (0.3048, -0.3048, -0.3048), (0.3048, -0.3048, 0.3048), (0.3048, 0.3048, -0.3048), (0.3048, 0.3048, 0.3048)], [], [(0, 1, 3, 2), (2, 3, 7, 6), (6, 7, 5, 4), (4, 5, 1, 0), (2, 6, 4, 0), (7, 3, 1, 5)])
_uv = me_cube_034.uv_layers.new(name='UVMap')
_uv.uv.foreach_set('vector', [0.375, 0.0, 0.625, 0.0, 0.625, 0.25, 0.375, 0.25, 0.375, 0.25, 0.625, 0.25, 0.625, 0.5, 0.375, 0.5, 0.375, 0.5, 0.625, 0.5, 0.625, 0.75, 0.375, 0.75, 0.375, 0.75, 0.625, 0.75, 0.625, 1.0, 0.375, 1.0, 0.125, 0.5, 0.375, 0.5, 0.375, 0.75, 0.125, 0.75, 0.625, 0.5, 0.875, 0.5, 0.875, 0.75, 0.625, 0.75])
me_cube_034.update()
me_cube_035 = bpy.data.meshes.new('Cube.035')
me_cube_035.from_pydata([(-0.3048, -0.3048, -0.3048), (-0.3048, -0.3048, 0.3048), (-0.3048, 0.3048, -0.3048), (-0.3048, 0.3048, 0.3048), (0.3048, -0.3048, -0.3048), (0.3048, -0.3048, 0.3048), (0.3048, 0.3048, -0.3048), (0.3048, 0.3048, 0.3048)], [], [(0, 1, 3, 2), (2, 3, 7, 6), (6, 7, 5, 4), (4, 5, 1, 0), (2, 6, 4, 0), (7, 3, 1, 5)])
_uv = me_cube_035.uv_layers.new(name='UVMap')
_uv.uv.foreach_set('vector', [0.375, 0.0, 0.625, 0.0, 0.625, 0.25, 0.375, 0.25, 0.375, 0.25, 0.625, 0.25, 0.625, 0.5, 0.375, 0.5, 0.375, 0.5, 0.625, 0.5, 0.625, 0.75, 0.375, 0.75, 0.375, 0.75, 0.625, 0.75, 0.625, 1.0, 0.375, 1.0, 0.125, 0.5, 0.375, 0.5, 0.375, 0.75, 0.125, 0.75, 0.625, 0.5, 0.875, 0.5, 0.875, 0.75, 0.625, 0.75])
me_cube_035.update()
me_cube_036 = bpy.data.meshes.new('Cube.036')
me_cube_036.from_pydata([(-0.3048, -0.3048, -0.3048), (-0.3048, -0.3048, 0.3048), (-0.3048, 0.3048, -0.3048), (-0.3048, 0.3048, 0.3048), (0.3048, -0.3048, -0.3048), (0.3048, -0.3048, 0.3048), (0.3048, 0.3048, -0.3048), (0.3048, 0.3048, 0.3048)], [], [(0, 1, 3, 2), (2, 3, 7, 6), (6, 7, 5, 4), (4, 5, 1, 0), (2, 6, 4, 0), (7, 3, 1, 5)])
_uv = me_cube_036.uv_layers.new(name='UVMap')
_uv.uv.foreach_set('vector', [0.375, 0.0, 0.625, 0.0, 0.625, 0.25, 0.375, 0.25, 0.375, 0.25, 0.625, 0.25, 0.625, 0.5, 0.375, 0.5, 0.375, 0.5, 0.625, 0.5, 0.625, 0.75, 0.375, 0.75, 0.375, 0.75, 0.625, 0.75, 0.625, 1.0, 0.375, 1.0, 0.125, 0.5, 0.375, 0.5, 0.375, 0.75, 0.125, 0.75, 0.625, 0.5, 0.875, 0.5, 0.875, 0.75, 0.625, 0.75])
me_cube_036.update()
me_cube_037 = bpy.data.meshes.new('Cube.037')
me_cube_037.from_pydata([(-0.3048, -0.3048, -0.3048), (-0.3048, -0.3048, 0.3048), (-0.3048, 0.3048, -0.3048), (-0.3048, 0.3048, 0.3048), (0.3048, -0.3048, -0.3048), (0.3048, -0.3048, 0.3048), (0.3048, 0.3048, -0.3048), (0.3048, 0.3048, 0.3048)], [], [(0, 1, 3, 2), (2, 3, 7, 6), (6, 7, 5, 4), (4, 5, 1, 0), (2, 6, 4, 0), (7, 3, 1, 5)])
_uv = me_cube_037.uv_layers.new(name='UVMap')
_uv.uv.foreach_set('vector', [0.375, 0.0, 0.625, 0.0, 0.625, 0.25, 0.375, 0.25, 0.375, 0.25, 0.625, 0.25, 0.625, 0.5, 0.375, 0.5, 0.375, 0.5, 0.625, 0.5, 0.625, 0.75, 0.375, 0.75, 0.375, 0.75, 0.625, 0.75, 0.625, 1.0, 0.375, 1.0, 0.125, 0.5, 0.375, 0.5, 0.375, 0.75, 0.125, 0.75, 0.625, 0.5, 0.875, 0.5, 0.875, 0.75, 0.625, 0.75])
me_cube_037.update()

# ---- objects
ob_projection_wall_y_positive = bpy.data.objects.new('projection_wall_y_positive', me_projection_wall_y_positive_mesh)
ob_projection_wall_y_negative = bpy.data.objects.new('projection_wall_y_negative', me_projection_wall_y_negative_mesh)
ob_projection_wall_x_positive = bpy.data.objects.new('projection_wall_x_positive', me_projection_wall_x_positive_mesh)
ob_projection_wall_x_negative = bpy.data.objects.new('projection_wall_x_negative', me_projection_wall_x_negative_mesh)
ob_cube = bpy.data.objects.new('Cube', me_cube)
ob_cube_001 = bpy.data.objects.new('Cube.001', me_cube_001)
ob_cube_002 = bpy.data.objects.new('Cube.002', me_cube_002)
ob_cube_003 = bpy.data.objects.new('Cube.003', me_cube_003)
ob_cube_004 = bpy.data.objects.new('Cube.004', me_cube_004)
ob_cube_005 = bpy.data.objects.new('Cube.005', me_cube_005)
ob_cube_006 = bpy.data.objects.new('Cube.006', me_cube_006)
ob_cube_007 = bpy.data.objects.new('Cube.007', me_cube_007)
ob_cube_008 = bpy.data.objects.new('Cube.008', me_cube_008)
ob_cube_009 = bpy.data.objects.new('Cube.009', me_cube_009)
ob_cube_010 = bpy.data.objects.new('Cube.010', me_cube_010)
ob_cube_011 = bpy.data.objects.new('Cube.011', me_cube_011)
ob_cube_012 = bpy.data.objects.new('Cube.012', me_cube_012)
ob_cube_013 = bpy.data.objects.new('Cube.013', me_cube_013)
ob_cube_014 = bpy.data.objects.new('Cube.014', me_cube_014)
ob_cube_015 = bpy.data.objects.new('Cube.015', me_cube_015)
ob_cube_016 = bpy.data.objects.new('Cube.016', me_cube_016)
ob_cube_017 = bpy.data.objects.new('Cube.017', me_cube_017)
ob_cube_018 = bpy.data.objects.new('Cube.018', me_cube_018)
ob_cube_019 = bpy.data.objects.new('Cube.019', me_cube_020)
ob_cube_020 = bpy.data.objects.new('Cube.020', me_cube_022)
ob_cube_021 = bpy.data.objects.new('Cube.021', me_cube_023)
ob_cube_022 = bpy.data.objects.new('Cube.022', me_cube_024)
ob_cube_023 = bpy.data.objects.new('Cube.023', me_cube_025)
ob_cube_024 = bpy.data.objects.new('Cube.024', me_cube_026)
ob_cube_025 = bpy.data.objects.new('Cube.025', me_cube_027)
ob_cube_026 = bpy.data.objects.new('Cube.026', me_cube_028)
ob_cube_027 = bpy.data.objects.new('Cube.027', me_cube_029)
ob_cube_028 = bpy.data.objects.new('Cube.028', me_cube_031)
ob_cube_029 = bpy.data.objects.new('Cube.029', me_cube_032)
ob_cube_030 = bpy.data.objects.new('Cube.030', me_cube_033)
ob_cube_031 = bpy.data.objects.new('Cube.031', me_cube_034)
ob_cube_032 = bpy.data.objects.new('Cube.032', me_cube_035)
ob_cube_033 = bpy.data.objects.new('Cube.033', me_cube_036)
ob_cube_034 = bpy.data.objects.new('Cube.034', me_cube_037)

# ---- transforms, parenting, visibility, modifiers, constraints
ob_projection_wall_y_positive.location = (-1.543, 8.686, 6.656)
ob_projection_wall_y_positive.rotation_euler = (1.571, -0.0, 0.0)
ob_projection_wall_y_positive.scale = (67.49, 21.36, 13.3)
ob_projection_wall_y_negative.location = (-0.8296, -12.7, 6.637)
ob_projection_wall_y_negative.rotation_euler = (1.571, -1.51e-07, 3.142)
ob_projection_wall_y_negative.scale = (72.78, 21.35, 30.0)
ob_projection_wall_x_positive.location = (21.17, -1.365, 6.637)
ob_projection_wall_x_positive.rotation_euler = (1.571, -1.51e-07, 4.712)
ob_projection_wall_x_positive.scale = (37.03, 21.35, 30.0)
ob_projection_wall_x_negative.location = (-22.9, -1.282, 6.637)
ob_projection_wall_x_negative.rotation_euler = (1.571, -1.51e-07, 1.571)
ob_projection_wall_x_negative.scale = (37.54, 21.35, 30.0)
ob_cube.location = (-0.954, 10.54, 7.423)
ob_cube.scale = (155.9, 1.46, 24.35)
ob_cube_001.location = (-0.954, -13.45, 7.423)
ob_cube_001.scale = (155.9, 1.46, 24.35)
ob_cube_002.location = (-48.05, -1.448, 7.423)
ob_cube_002.rotation_euler = (0.0, -0.0, -1.571)
ob_cube_002.scale = (40.75, 1.46, 24.35)
ob_cube_003.location = (46.19, -1.37, 7.423)
ob_cube_003.rotation_euler = (0.0, -0.0, -1.571)
ob_cube_003.scale = (40.75, 1.46, 24.35)
ob_cube_004.location = (-26.84, 9.858, 7.423)
ob_cube_004.scale = (12.4, 3.634, 23.91)
ob_cube_005.location = (-1.625, 9.858, 7.423)
ob_cube_005.scale = (9.178, 3.634, 23.91)
ob_cube_006.location = (38.43, 9.858, 7.423)
ob_cube_006.scale = (9.178, 3.634, 23.91)
ob_cube_007.location = (-23.49, -0.06036, 6.227)
ob_cube_007.rotation_euler = (0.0, -0.0, -1.571)
ob_cube_007.scale = (16.9, 1.46, 20.41)
ob_cube_008.location = (-30.51, -0.06036, 7.542)
ob_cube_008.rotation_euler = (0.0, -0.0, -1.571)
ob_cube_008.scale = (16.9, 1.46, 24.14)
ob_cube_009.location = (-27.0, 4.761, 7.542)
ob_cube_009.rotation_euler = (0.0, -0.0, -3.142)
ob_cube_009.scale = (13.2, 1.46, 24.14)
ob_cube_010.location = (-27.0, -4.822, 7.542)
ob_cube_010.rotation_euler = (0.0, -0.0, -3.142)
ob_cube_010.scale = (13.2, 1.46, 24.14)
ob_cube_011.location = (-27.01, -4.419, 7.542)
ob_cube_011.rotation_euler = (-1.571, -3.258e-07, -3.142)
ob_cube_011.scale = (13.2, 1.46, 31.17)
ob_cube_012.location = (-25.02, -11.28, 1.004)
ob_cube_012.rotation_euler = (-1.571, -3.258e-07, -3.142)
ob_cube_012.scale = (2.648, 0.7307, 5.526)
ob_cube_013.location = (-25.89, -11.28, 1.909)
ob_cube_013.rotation_euler = (-1.571, -3.258e-07, -3.142)
ob_cube_013.scale = (2.648, 0.7307, 5.526)
ob_cube_014.location = (-26.64, -11.28, 2.988)
ob_cube_014.rotation_euler = (-1.571, -3.258e-07, -3.142)
ob_cube_014.scale = (2.648, 0.7307, 5.526)
ob_cube_015.location = (-27.49, -11.28, 4.087)
ob_cube_015.rotation_euler = (-1.571, -3.258e-07, -3.142)
ob_cube_015.scale = (2.648, 0.7307, 5.526)
ob_cube_016.location = (-28.34, -11.28, 5.147)
ob_cube_016.rotation_euler = (-1.571, -3.258e-07, -3.142)
ob_cube_016.scale = (2.648, 0.7307, 5.526)
ob_cube_017.location = (-29.07, -11.28, 6.207)
ob_cube_017.rotation_euler = (-1.571, -3.258e-07, -3.142)
ob_cube_017.scale = (2.648, 0.7307, 5.526)
ob_cube_018.location = (-29.88, -11.28, 7.094)
ob_cube_018.rotation_euler = (-1.571, -3.258e-07, -3.142)
ob_cube_018.scale = (2.648, 0.7307, 5.526)
ob_cube_019.location = (21.75, -1.46, 7.423)
ob_cube_019.rotation_euler = (0.0, -0.0, -1.571)
ob_cube_019.scale = (40.77, 1.46, 24.35)
ob_cube_020.location = (28.47, 6.613, 7.423)
ob_cube_020.rotation_euler = (0.0, -0.0, -1.571)
ob_cube_020.scale = (14.12, 2.553, 24.35)
ob_cube_021.location = (35.8, 6.613, 7.423)
ob_cube_021.rotation_euler = (0.0, -0.0, -1.571)
ob_cube_021.scale = (14.12, 1.578, 24.35)
ob_cube_022.location = (41.09, 6.613, 7.423)
ob_cube_022.rotation_euler = (0.0, -0.0, -1.571)
ob_cube_022.scale = (14.12, 1.578, 24.35)
ob_cube_023.location = (31.39, 2.563, 7.423)
ob_cube_023.rotation_euler = (0.0, -0.0, -3.142)
ob_cube_023.scale = (33.33, 0.9087, 24.35)
ob_cube_024.location = (25.67, -6.335, 7.423)
ob_cube_024.rotation_euler = (0.0, -0.0, -1.571)
ob_cube_024.scale = (11.88, 1.578, 24.35)
ob_cube_025.location = (41.96, -6.335, 7.423)
ob_cube_025.rotation_euler = (0.0, -0.0, -1.571)
ob_cube_025.scale = (11.88, 1.578, 24.35)
ob_cube_026.location = (31.97, -9.515, 7.423)
ob_cube_026.rotation_euler = (0.0, -0.0, -3.142)
ob_cube_026.scale = (34.33, 1.37, 24.35)
ob_cube_027.location = (33.65, -2.96, 7.423)
ob_cube_027.rotation_euler = (0.0, -0.0, -3.142)
ob_cube_027.scale = (17.24, 1.046, 24.35)
ob_cube_028.location = (-0.954, -1.395, -0.4523)
ob_cube_028.rotation_euler = (1.571, -0.0, 0.0)
ob_cube_028.scale = (155.9, 1.46, 40.95)
ob_cube_029.location = (-23.49, 6.944, 10.95)
ob_cube_029.rotation_euler = (0.0, -0.0, -1.571)
ob_cube_029.scale = (6.954, 1.46, 12.57)
ob_cube_030.location = (-23.49, -8.932, 10.95)
ob_cube_030.rotation_euler = (0.0, -0.0, -1.571)
ob_cube_030.scale = (13.35, 1.46, 12.57)
ob_cube_031.location = (-23.49, -11.32, 6.227)
ob_cube_031.rotation_euler = (0.0, -0.0, -1.571)
ob_cube_031.scale = (6.389, 1.46, 20.41)
ob_cube_032.location = (-28.74, -9.682, 3.876)
ob_cube_032.scale = (7.642, 0.9387, 13.69)
ob_cube_033.location = (-39.77, -9.682, 7.717)
ob_cube_033.scale = (28.82, 1.086, 25.21)
ob_cube_034.location = (-30.57, -9.322, 11.41)
ob_cube_034.rotation_euler = (0.0, -0.0, -1.571)
ob_cube_034.scale = (13.92, 1.46, 11.66)

# ---- collection membership
col_projection_surfaces.objects.link(ob_projection_wall_y_positive)
col_projection_surfaces.objects.link(ob_projection_wall_y_negative)
col_projection_surfaces.objects.link(ob_projection_wall_x_positive)
col_projection_surfaces.objects.link(ob_projection_wall_x_negative)
col_room_structure.objects.link(ob_cube)
col_room_structure.objects.link(ob_cube_001)
col_room_structure.objects.link(ob_cube_002)
col_room_structure.objects.link(ob_cube_003)
col_room_structure.objects.link(ob_cube_004)
col_room_structure.objects.link(ob_cube_005)
col_room_structure.objects.link(ob_cube_006)
col_room_structure.objects.link(ob_cube_007)
col_room_structure.objects.link(ob_cube_008)
col_room_structure.objects.link(ob_cube_009)
col_room_structure.objects.link(ob_cube_010)
col_room_structure.objects.link(ob_cube_011)
col_room_structure.objects.link(ob_cube_012)
col_room_structure.objects.link(ob_cube_013)
col_room_structure.objects.link(ob_cube_014)
col_room_structure.objects.link(ob_cube_015)
col_room_structure.objects.link(ob_cube_016)
col_room_structure.objects.link(ob_cube_017)
col_room_structure.objects.link(ob_cube_018)
col_room_structure.objects.link(ob_cube_019)
col_room_structure.objects.link(ob_cube_020)
col_room_structure.objects.link(ob_cube_021)
col_room_structure.objects.link(ob_cube_022)
col_room_structure.objects.link(ob_cube_023)
col_room_structure.objects.link(ob_cube_024)
col_room_structure.objects.link(ob_cube_025)
col_room_structure.objects.link(ob_cube_026)
col_room_structure.objects.link(ob_cube_027)
col_room_structure.objects.link(ob_cube_028)
col_room_structure.objects.link(ob_cube_029)
col_room_structure.objects.link(ob_cube_030)
col_room_structure.objects.link(ob_cube_031)
col_room_structure.objects.link(ob_cube_032)
col_room_structure.objects.link(ob_cube_033)
col_room_structure.objects.link(ob_cube_034)

# ---- scene / render settings (as saved in the file)
scene.frame_start = 1; scene.frame_end = 250; scene.frame_set(182)
scene.render.engine = 'CYCLES'
scene.render.resolution_x = 2600
scene.render.resolution_y = 1050
scene.view_settings.view_transform = 'Standard'
bpy.context.view_layer.update()

# ---- added for rendering (the .blend has no active camera and no usable light): camera, sun
cam_auto = bpy.data.cameras.new('AutoCamera')
cam_auto.lens = 50.0
cam_auto.sensor_width = 36.0
cam_auto.clip_end = 1619.76
ob_auto_camera = bpy.data.objects.new('AutoCamera', cam_auto)
scene.collection.objects.link(ob_auto_camera)
ob_auto_camera.location = (91.3338, -112.17, 81.0868)
ob_auto_camera.rotation_euler = (1.09748, -7.21219e-08, 0.694738)
scene.camera = ob_auto_camera
light_auto_sun = bpy.data.lights.new('AutoSun', 'SUN')
light_auto_sun.energy = 3.0
light_auto_sun.angle = 0.0523599
ob_auto_sun = bpy.data.objects.new('AutoSun', light_auto_sun)
scene.collection.objects.link(ob_auto_sun)
ob_auto_sun.rotation_euler = (0.872665, 0.174533, 0.523599)
bpy.context.view_layer.update()
